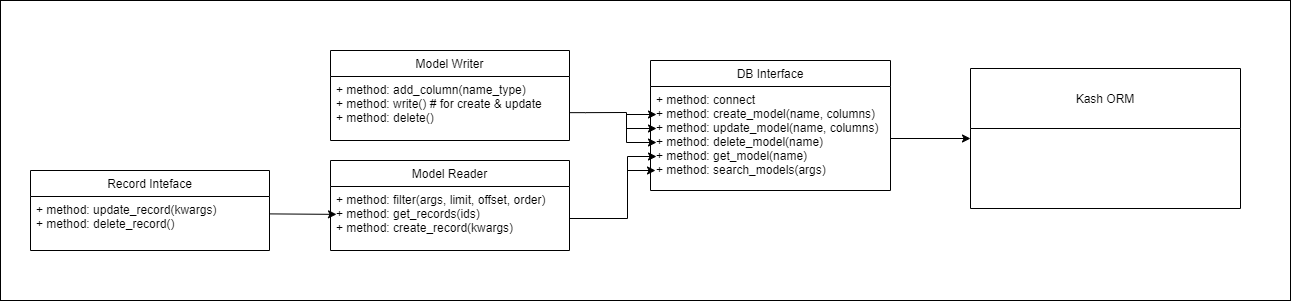

The diagram above was exported from draw.io. Its source (the exported page's mxGraphModel, read from the mxfile embedded in the PNG):
<mxGraphModel dx="2031" dy="1174" grid="1" gridSize="10" guides="1" tooltips="1" connect="1" arrows="1" fold="1" page="1" pageScale="1" pageWidth="827" pageHeight="1169" math="0" shadow="0">
  <root>
    <mxCell id="0" />
    <mxCell id="1" parent="0" />
    <mxCell id="2" style="edgeStyle=orthogonalEdgeStyle;rounded=0;orthogonalLoop=1;jettySize=auto;html=1;exitX=1;exitY=0.5;exitDx=0;exitDy=0;entryX=0;entryY=0.5;entryDx=0;entryDy=0;" edge="1" source="4" target="17" parent="1">
      <mxGeometry relative="1" as="geometry" />
    </mxCell>
    <mxCell id="3" value="DB Interface" style="swimlane;fontStyle=0;childLayout=stackLayout;horizontal=1;startSize=26;fillColor=none;horizontalStack=0;resizeParent=1;resizeParentMax=0;resizeLast=0;collapsible=1;marginBottom=0;swimlaneFillColor=none;strokeOpacity=100;" vertex="1" parent="1">
      <mxGeometry x="670" y="230" width="240" height="130" as="geometry">
        <mxRectangle x="440" y="130" width="100" height="26" as="alternateBounds" />
      </mxGeometry>
    </mxCell>
    <mxCell id="4" value="+ method: connect&#10;+ method: create_model(name, columns)&#10;+ method: update_model(name, columns)&#10;+ method: delete_model(name)&#10;+ method: get_model(name)&#10;+ method: search_models(args)" style="text;strokeColor=none;fillColor=none;align=left;verticalAlign=top;spacingLeft=4;spacingRight=4;overflow=hidden;rotatable=0;points=[[0,0.5],[1,0.5]];portConstraint=eastwest;" vertex="1" parent="3">
      <mxGeometry y="26" width="240" height="104" as="geometry" />
    </mxCell>
    <mxCell id="5" value="Model Reader" style="swimlane;fontStyle=0;childLayout=stackLayout;horizontal=1;startSize=26;fillColor=none;horizontalStack=0;resizeParent=1;resizeParentMax=0;resizeLast=0;collapsible=1;marginBottom=0;" vertex="1" parent="1">
      <mxGeometry x="350" y="330" width="239" height="90" as="geometry" />
    </mxCell>
    <mxCell id="6" value="+ method: filter(args, limit, offset, order)&#10;+ method: get_records(ids)&#10;+ method: create_record(kwargs)" style="text;strokeColor=none;fillColor=none;align=left;verticalAlign=top;spacingLeft=4;spacingRight=4;overflow=hidden;rotatable=0;points=[[0,0.5],[1,0.5]];portConstraint=eastwest;" vertex="1" parent="5">
      <mxGeometry y="26" width="239" height="64" as="geometry" />
    </mxCell>
    <mxCell id="7" value="Model Writer" style="swimlane;fontStyle=0;childLayout=stackLayout;horizontal=1;startSize=26;fillColor=none;horizontalStack=0;resizeParent=1;resizeParentMax=0;resizeLast=0;collapsible=1;marginBottom=0;" vertex="1" parent="1">
      <mxGeometry x="350" y="220" width="239" height="90" as="geometry" />
    </mxCell>
    <mxCell id="8" value="+ method: add_column(name_type)&#10;+ method: write() # for create &amp; update&#10;+ method: delete()" style="text;strokeColor=none;fillColor=none;align=left;verticalAlign=top;spacingLeft=4;spacingRight=4;overflow=hidden;rotatable=0;points=[[0,0.5],[1,0.5]];portConstraint=eastwest;" vertex="1" parent="7">
      <mxGeometry y="26" width="239" height="64" as="geometry" />
    </mxCell>
    <mxCell id="9" style="edgeStyle=orthogonalEdgeStyle;rounded=0;orthogonalLoop=1;jettySize=auto;html=1;exitX=1;exitY=0.565;exitDx=0;exitDy=0;exitPerimeter=0;" edge="1" source="8" parent="1">
      <mxGeometry relative="1" as="geometry">
        <mxPoint x="676" y="312.0000000000002" as="targetPoint" />
        <mxPoint x="605" y="282" as="sourcePoint" />
        <Array as="points">
          <mxPoint x="605" y="282" />
          <mxPoint x="646" y="282" />
          <mxPoint x="646" y="312" />
        </Array>
      </mxGeometry>
    </mxCell>
    <mxCell id="10" value="" style="endArrow=classic;html=1;" edge="1" parent="1">
      <mxGeometry width="50" height="50" relative="1" as="geometry">
        <mxPoint x="646" y="284" as="sourcePoint" />
        <mxPoint x="676" y="284" as="targetPoint" />
      </mxGeometry>
    </mxCell>
    <mxCell id="11" style="edgeStyle=orthogonalEdgeStyle;rounded=0;orthogonalLoop=1;jettySize=auto;html=1;exitX=1;exitY=0.5;exitDx=0;exitDy=0;" edge="1" source="6" parent="1">
      <mxGeometry relative="1" as="geometry">
        <mxPoint x="676" y="326" as="targetPoint" />
        <mxPoint x="600" y="348" as="sourcePoint" />
        <Array as="points">
          <mxPoint x="647" y="388" />
          <mxPoint x="647" y="326" />
        </Array>
      </mxGeometry>
    </mxCell>
    <mxCell id="12" value="" style="endArrow=classic;html=1;" edge="1" parent="1">
      <mxGeometry width="50" height="50" relative="1" as="geometry">
        <mxPoint x="647" y="340" as="sourcePoint" />
        <mxPoint x="675" y="340" as="targetPoint" />
      </mxGeometry>
    </mxCell>
    <mxCell id="13" value="" style="endArrow=classic;html=1;" edge="1" parent="1">
      <mxGeometry width="50" height="50" relative="1" as="geometry">
        <mxPoint x="646" y="298" as="sourcePoint" />
        <mxPoint x="676" y="298" as="targetPoint" />
      </mxGeometry>
    </mxCell>
    <mxCell id="14" value="Record Inteface" style="swimlane;fontStyle=0;childLayout=stackLayout;horizontal=1;startSize=26;fillColor=none;horizontalStack=0;resizeParent=1;resizeParentMax=0;resizeLast=0;collapsible=1;marginBottom=0;" vertex="1" parent="1">
      <mxGeometry x="50" y="340" width="239" height="80" as="geometry" />
    </mxCell>
    <mxCell id="15" value="+ method: update_record(kwargs)&#10;+ method: delete_record()" style="text;strokeColor=none;fillColor=none;align=left;verticalAlign=top;spacingLeft=4;spacingRight=4;overflow=hidden;rotatable=0;points=[[0,0.5],[1,0.5]];portConstraint=eastwest;" vertex="1" parent="14">
      <mxGeometry y="26" width="239" height="54" as="geometry" />
    </mxCell>
    <mxCell id="16" value="" style="endArrow=classic;html=1;exitX=0.998;exitY=0.322;exitDx=0;exitDy=0;exitPerimeter=0;" edge="1" source="15" parent="1">
      <mxGeometry width="50" height="50" relative="1" as="geometry">
        <mxPoint x="296" y="383.86" as="sourcePoint" />
        <mxPoint x="356" y="383.8600000000001" as="targetPoint" />
      </mxGeometry>
    </mxCell>
    <mxCell id="17" value="Kash ORM" style="swimlane;fontStyle=0;childLayout=stackLayout;horizontal=1;startSize=60;fillColor=none;horizontalStack=0;resizeParent=1;resizeParentMax=0;resizeLast=0;collapsible=1;marginBottom=0;" vertex="1" parent="1">
      <mxGeometry x="990" y="238" width="270" height="140" as="geometry" />
    </mxCell>
    <mxCell id="18" value="" style="rounded=0;whiteSpace=wrap;html=1;fillColor=none;" vertex="1" parent="1">
      <mxGeometry x="20" y="170" width="1290" height="300" as="geometry" />
    </mxCell>
  </root>
</mxGraphModel>